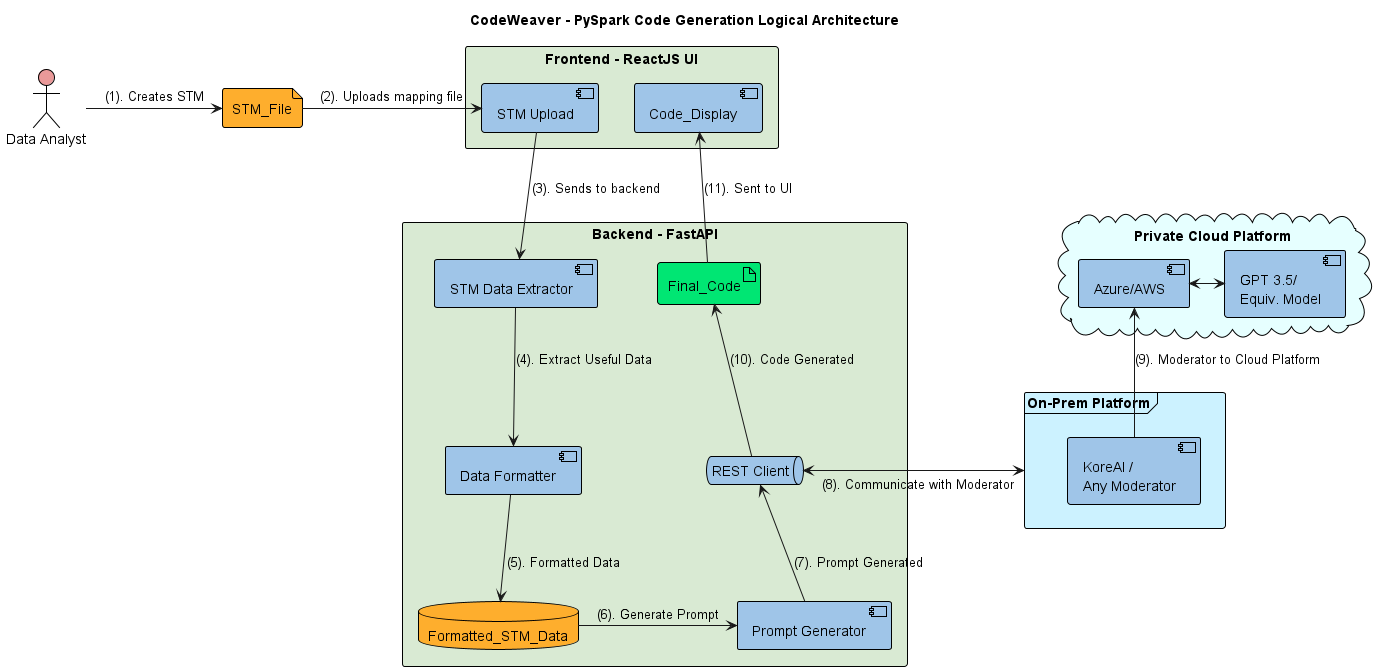

The diagram above was rendered by PlantUML. Its source (embedded in the PNG):
@startuml

'https://plantuml.com/deployment-diagram
title CodeWeaver - PySpark Code Generation Logical Architecture

'!includeurl plantuml.sketchtl.art/code/UML/Simple_Standard_Colors.puml


'card card [
'<i><color:blue>Technology Stack</color></i>
'====
'User Interface
'----
'ReactJS: React 18, NodeJS 16
'....
'HTML
'....
'CSS
'====
'Backend
'----
'Python: Version 11
'....
'FastAPI
'====
'AI Modeling
'----
'Azure OpenAI
'....
'Kore.ai
']

actor User as "Data Analyst"

file STM_File

rectangle UI as "Frontend - ReactJS UI"  {
    component Uploader as "STM Upload"
    component Code_Display
}

rectangle Preprocessor as "Backend - FastAPI" {
    component Extractor as "STM Data Extractor"
    component Formatter as "Data Formatter"

    database Formatted_STM_Data

    component Prompt_Gen as "Prompt Generator"

'    folder Prompt_Engineering as "Prompt Engineering" {
'
'    '    artifact Context as "Contextual Information"
'    '    artifact Code_Templates as "Code Templates"
'    '    component Evaluation as "Code Quality Evaluation"
'    }

    queue REST_Client as "REST Client"

    artifact Final_Code
}


cloud Cloud_Platform as "Private Cloud Platform" {
    component Azure_Cloud as "Azure/AWS"
    component OpenAI as "GPT 3.5/\nEquiv. Model"
}




frame Local_AI_Model as "On-Prem Platform" {
    component Kore_AI as "KoreAI /\nAny Moderator"
}
'frame Local_AI_Model as "Local Generative AI Pipeline" {
'
''    rectangle GenAI_Module as "Generative Model" {
''        folder Data_Preparation {
''          package STM_To_Code_Dataset as "PySpark Code Dataset"
''          collections Training_Dataset
''          collections Validation_Dataset
''          collections Test_Dataset
''        }
''        component AI_Model as "Llama2 or \nSimilar Model"
''
''    }
''
''    STM_To_Code_Dataset -do-> Training_Dataset
''    STM_To_Code_Dataset -do-> Validation_Dataset
''    STM_To_Code_Dataset -do-> Test_Dataset
'
''    Training_Dataset --> AI_Model
''    Generated_Code <-up- AI_Model
''    Generated_Code -up-> AI_Model
'
'    component GenAI_Module as "Generative Model"
'    artifact Generated_Code as "Generated Code"
'
'    GenAI_Module -> Generated_Code
'
'    rectangle Post_Processor {
'        component Analyzer
'    }
'
'    Generated_Code -> Post_Processor : Code Analysis
'    Test_Dataset --> Analyzer
'}


User -> STM_File : (1). Creates STM
STM_File -> Uploader : (2). Uploads mapping file
Uploader --> Extractor : (3). Sends to backend
Extractor -do-> Formatter : (4). Extract Useful Data
Formatter -do-> Formatted_STM_Data : (5). Formatted Data
Formatted_STM_Data -le-> Prompt_Gen : (6). Generate Prompt
Prompt_Gen -up-> REST_Client : (7). Prompt Generated
REST_Client <-> Local_AI_Model : (8). Communicate with Moderator
Kore_AI -up-> Azure_Cloud : (9). Moderator to Cloud Platform
Azure_Cloud <-> OpenAI
REST_Client -up-> Final_Code : (10). Code Generated
Final_Code -> Code_Display : (11). Sent to UI


<style>
actor {
  BackGroundColor #ea9999
  LineThickness 1
  LineColor black
}
agent {
  BackGroundColor #f80c12
  LineThickness 1
  LineColor black
}
artifact {
  BackGroundColor #00e673
  LineThickness 1
  LineColor black
}
boundary {
  BackGroundColor #ee1100
  LineThickness 1
  LineColor black
}
card {
  BackGroundColor #ffbf00
  LineThickness 1
  LineColor black
}
circle {
  BackGroundColor #ff3311
  LineThickness 1
  LineColor black
}
cloud {
  BackGroundColor #e6ffff
  LineThickness 1
  LineColor black
}
collections {
  BackGroundColor #00ffbf
  LineThickness 1
  LineColor black
}
component {
  BackGroundColor #9fc5e8
  LineThickness 1
  LineColor black
}
control {
  BackGroundColor #ff6644
  LineThickness 1
  LineColor black
}
database {
  BackGroundColor #feae2d
  LineThickness 1
  LineColor black
}
entity {
  BackGroundColor #feae2d
  LineThickness 1
  LineColor black
}
file {
  BackGroundColor #feae2d
  LineThickness 1
  LineColor black
}
folder {
  BackGroundColor #ccbb33
  LineThickness 1
  LineColor black
}
frame {
  BackGroundColor #ccf2ff
  LineThickness 1
  LineColor black
}
hexagon {
  BackGroundColor #e1d584
  LineThickness 1
  LineColor black
}
interface {
  BackGroundColor #69d025
  LineThickness 1
  LineColor black
}
label {
  BackGroundColor black
  LineThickness 1
  LineColor black
}
node {
  BackGroundColor #22ccaa
  LineThickness 1
  LineColor black
}
package {
  BackGroundColor #16e9e6
  LineThickness 1
  LineColor black
}
person {
  BackGroundColor #11aabb
  LineThickness 1
  LineColor black
}
queue {
  BackGroundColor #9fc5e8
  LineThickness 1
  LineColor black
}
rectangle {
  BackGroundColor #d9ead3
  LineThickness 1
  LineColor black
}
stack {
  BackGroundColor #3311bb
  LineThickness 1
  LineColor black
}
storage {
  BackGroundColor #3b0cbd
  LineThickness 1
  LineColor black
}
usecase {
  BackGroundColor #442299
  LineThickness 1
  LineColor black
}
</style>


@enduml